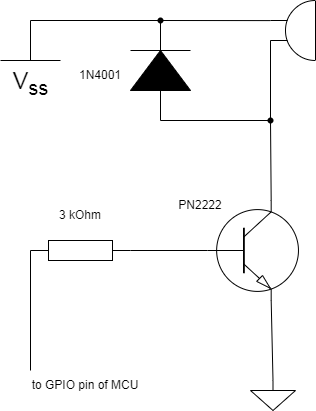

The diagram above was exported from draw.io. Its source (the exported page's mxGraphModel, read from the mxfile embedded in the PNG):
<mxGraphModel dx="1259" dy="627" grid="1" gridSize="10" guides="1" tooltips="1" connect="1" arrows="1" fold="1" page="1" pageScale="1" pageWidth="1100" pageHeight="850" background="none" math="0" shadow="0">
  <root>
    <mxCell id="0" />
    <mxCell id="1" parent="0" />
    <mxCell id="iEQnox5WrV-BQzoHXwxc-1" value="" style="pointerEvents=1;fillColor=strokeColor;verticalLabelPosition=bottom;shadow=0;dashed=0;align=center;html=1;verticalAlign=top;shape=mxgraph.electrical.diodes.diode;rotation=-90;" vertex="1" parent="1">
      <mxGeometry x="360" y="450" width="100" height="60" as="geometry" />
    </mxCell>
    <mxCell id="iEQnox5WrV-BQzoHXwxc-2" value="" style="verticalLabelPosition=bottom;shadow=0;dashed=0;align=center;html=1;verticalAlign=top;shape=mxgraph.electrical.transistors.npn_transistor_1;" vertex="1" parent="1">
      <mxGeometry x="455" y="610" width="95" height="100" as="geometry" />
    </mxCell>
    <mxCell id="iEQnox5WrV-BQzoHXwxc-3" value="" style="pointerEvents=1;verticalLabelPosition=bottom;shadow=0;dashed=0;align=center;html=1;verticalAlign=top;shape=mxgraph.electrical.electro-mechanical.buzzer;rotation=-180;" vertex="1" parent="1">
      <mxGeometry x="520" y="410" width="45" height="60" as="geometry" />
    </mxCell>
    <mxCell id="iEQnox5WrV-BQzoHXwxc-4" value="" style="pointerEvents=1;verticalLabelPosition=bottom;shadow=0;dashed=0;align=center;html=1;verticalAlign=top;shape=mxgraph.electrical.resistors.resistor_1;" vertex="1" parent="1">
      <mxGeometry x="280" y="650" width="100" height="20" as="geometry" />
    </mxCell>
    <mxCell id="iEQnox5WrV-BQzoHXwxc-5" value="" style="pointerEvents=1;verticalLabelPosition=bottom;shadow=0;dashed=0;align=center;html=1;verticalAlign=top;shape=mxgraph.electrical.signal_sources.signal_ground;" vertex="1" parent="1">
      <mxGeometry x="500" y="790" width="45" height="30" as="geometry" />
    </mxCell>
    <mxCell id="iEQnox5WrV-BQzoHXwxc-6" value="V&lt;sub&gt;ss&lt;/sub&gt;" style="pointerEvents=1;verticalLabelPosition=bottom;shadow=0;dashed=0;align=center;html=1;verticalAlign=top;shape=mxgraph.electrical.signal_sources.vss2;fontSize=24;flipV=1;" vertex="1" parent="1">
      <mxGeometry x="250" y="430" width="60" height="40" as="geometry" />
    </mxCell>
    <mxCell id="iEQnox5WrV-BQzoHXwxc-7" value="" style="endArrow=none;html=1;rounded=0;exitX=0.5;exitY=0;exitDx=0;exitDy=0;exitPerimeter=0;entryX=0.7;entryY=1;entryDx=0;entryDy=0;entryPerimeter=0;" edge="1" parent="1" source="iEQnox5WrV-BQzoHXwxc-5" target="iEQnox5WrV-BQzoHXwxc-2">
      <mxGeometry width="50" height="50" relative="1" as="geometry">
        <mxPoint x="520" y="550" as="sourcePoint" />
        <mxPoint x="570" y="500" as="targetPoint" />
      </mxGeometry>
    </mxCell>
    <mxCell id="iEQnox5WrV-BQzoHXwxc-8" value="" style="endArrow=none;html=1;rounded=0;exitDx=0;exitDy=0;exitPerimeter=0;entryX=1;entryY=0.335;entryDx=0;entryDy=0;entryPerimeter=0;" edge="1" parent="1" source="iEQnox5WrV-BQzoHXwxc-13" target="iEQnox5WrV-BQzoHXwxc-3">
      <mxGeometry width="50" height="50" relative="1" as="geometry">
        <mxPoint x="520" y="470" as="sourcePoint" />
        <mxPoint x="570" y="420" as="targetPoint" />
      </mxGeometry>
    </mxCell>
    <mxCell id="iEQnox5WrV-BQzoHXwxc-9" value="" style="endArrow=none;html=1;rounded=0;exitDx=0;exitDy=0;exitPerimeter=0;entryX=1;entryY=0.665;entryDx=0;entryDy=0;entryPerimeter=0;" edge="1" parent="1" source="iEQnox5WrV-BQzoHXwxc-15" target="iEQnox5WrV-BQzoHXwxc-3">
      <mxGeometry width="50" height="50" relative="1" as="geometry">
        <mxPoint x="520" y="740" as="sourcePoint" />
        <mxPoint x="570" y="690" as="targetPoint" />
      </mxGeometry>
    </mxCell>
    <mxCell id="iEQnox5WrV-BQzoHXwxc-10" value="" style="endArrow=none;html=1;rounded=0;entryX=1;entryY=0.5;entryDx=0;entryDy=0;entryPerimeter=0;exitX=0;exitY=0.5;exitDx=0;exitDy=0;exitPerimeter=0;" edge="1" parent="1" source="iEQnox5WrV-BQzoHXwxc-2" target="iEQnox5WrV-BQzoHXwxc-4">
      <mxGeometry width="50" height="50" relative="1" as="geometry">
        <mxPoint x="520" y="650" as="sourcePoint" />
        <mxPoint x="570" y="600" as="targetPoint" />
      </mxGeometry>
    </mxCell>
    <mxCell id="iEQnox5WrV-BQzoHXwxc-11" value="" style="endArrow=none;html=1;rounded=0;exitX=0;exitY=0.5;exitDx=0;exitDy=0;exitPerimeter=0;" edge="1" parent="1" source="iEQnox5WrV-BQzoHXwxc-1">
      <mxGeometry width="50" height="50" relative="1" as="geometry">
        <mxPoint x="520" y="650" as="sourcePoint" />
        <mxPoint x="520" y="530" as="targetPoint" />
      </mxGeometry>
    </mxCell>
    <mxCell id="iEQnox5WrV-BQzoHXwxc-12" value="" style="endArrow=none;html=1;rounded=0;entryX=0;entryY=0.5;entryDx=0;entryDy=0;entryPerimeter=0;" edge="1" parent="1" target="iEQnox5WrV-BQzoHXwxc-4">
      <mxGeometry width="50" height="50" relative="1" as="geometry">
        <mxPoint x="280" y="780" as="sourcePoint" />
        <mxPoint x="570" y="600" as="targetPoint" />
      </mxGeometry>
    </mxCell>
    <mxCell id="iEQnox5WrV-BQzoHXwxc-14" value="" style="endArrow=none;html=1;rounded=0;exitX=0.7;exitY=0;exitDx=0;exitDy=0;exitPerimeter=0;entryDx=0;entryDy=0;entryPerimeter=0;" edge="1" parent="1" source="iEQnox5WrV-BQzoHXwxc-2" target="iEQnox5WrV-BQzoHXwxc-13">
      <mxGeometry width="50" height="50" relative="1" as="geometry">
        <mxPoint x="521" y="610" as="sourcePoint" />
        <mxPoint x="520" y="450" as="targetPoint" />
      </mxGeometry>
    </mxCell>
    <mxCell id="iEQnox5WrV-BQzoHXwxc-13" value="" style="shape=waypoint;sketch=0;fillStyle=solid;size=6;pointerEvents=1;points=[];fillColor=none;resizable=0;rotatable=0;perimeter=centerPerimeter;snapToPoint=1;" vertex="1" parent="1">
      <mxGeometry x="510" y="520" width="20" height="20" as="geometry" />
    </mxCell>
    <mxCell id="iEQnox5WrV-BQzoHXwxc-17" value="" style="endArrow=none;html=1;rounded=0;exitX=0.5;exitY=1;exitDx=0;exitDy=0;exitPerimeter=0;entryDx=0;entryDy=0;entryPerimeter=0;" edge="1" parent="1" source="iEQnox5WrV-BQzoHXwxc-6" target="iEQnox5WrV-BQzoHXwxc-15">
      <mxGeometry width="50" height="50" relative="1" as="geometry">
        <mxPoint x="300" y="430" as="sourcePoint" />
        <mxPoint x="520" y="430" as="targetPoint" />
      </mxGeometry>
    </mxCell>
    <mxCell id="iEQnox5WrV-BQzoHXwxc-15" value="" style="shape=waypoint;sketch=0;fillStyle=solid;size=6;pointerEvents=1;points=[];fillColor=none;resizable=0;rotatable=0;perimeter=centerPerimeter;snapToPoint=1;" vertex="1" parent="1">
      <mxGeometry x="400" y="420" width="20" height="20" as="geometry" />
    </mxCell>
    <mxCell id="iEQnox5WrV-BQzoHXwxc-18" value="1N4001" style="text;html=1;strokeColor=none;fillColor=none;align=center;verticalAlign=middle;whiteSpace=wrap;rounded=0;" vertex="1" parent="1">
      <mxGeometry x="320" y="470" width="60" height="30" as="geometry" />
    </mxCell>
    <mxCell id="iEQnox5WrV-BQzoHXwxc-19" value="PN2222" style="text;html=1;strokeColor=none;fillColor=none;align=center;verticalAlign=middle;whiteSpace=wrap;rounded=0;" vertex="1" parent="1">
      <mxGeometry x="420" y="600" width="60" height="30" as="geometry" />
    </mxCell>
    <mxCell id="iEQnox5WrV-BQzoHXwxc-20" value="3 kOhm" style="text;html=1;strokeColor=none;fillColor=none;align=center;verticalAlign=middle;whiteSpace=wrap;rounded=0;" vertex="1" parent="1">
      <mxGeometry x="300" y="610" width="60" height="30" as="geometry" />
    </mxCell>
    <mxCell id="iEQnox5WrV-BQzoHXwxc-21" value="to GPIO pin of MCU" style="text;html=1;strokeColor=none;fillColor=none;align=center;verticalAlign=middle;whiteSpace=wrap;rounded=0;" vertex="1" parent="1">
      <mxGeometry x="280" y="780" width="110" height="30" as="geometry" />
    </mxCell>
  </root>
</mxGraphModel>